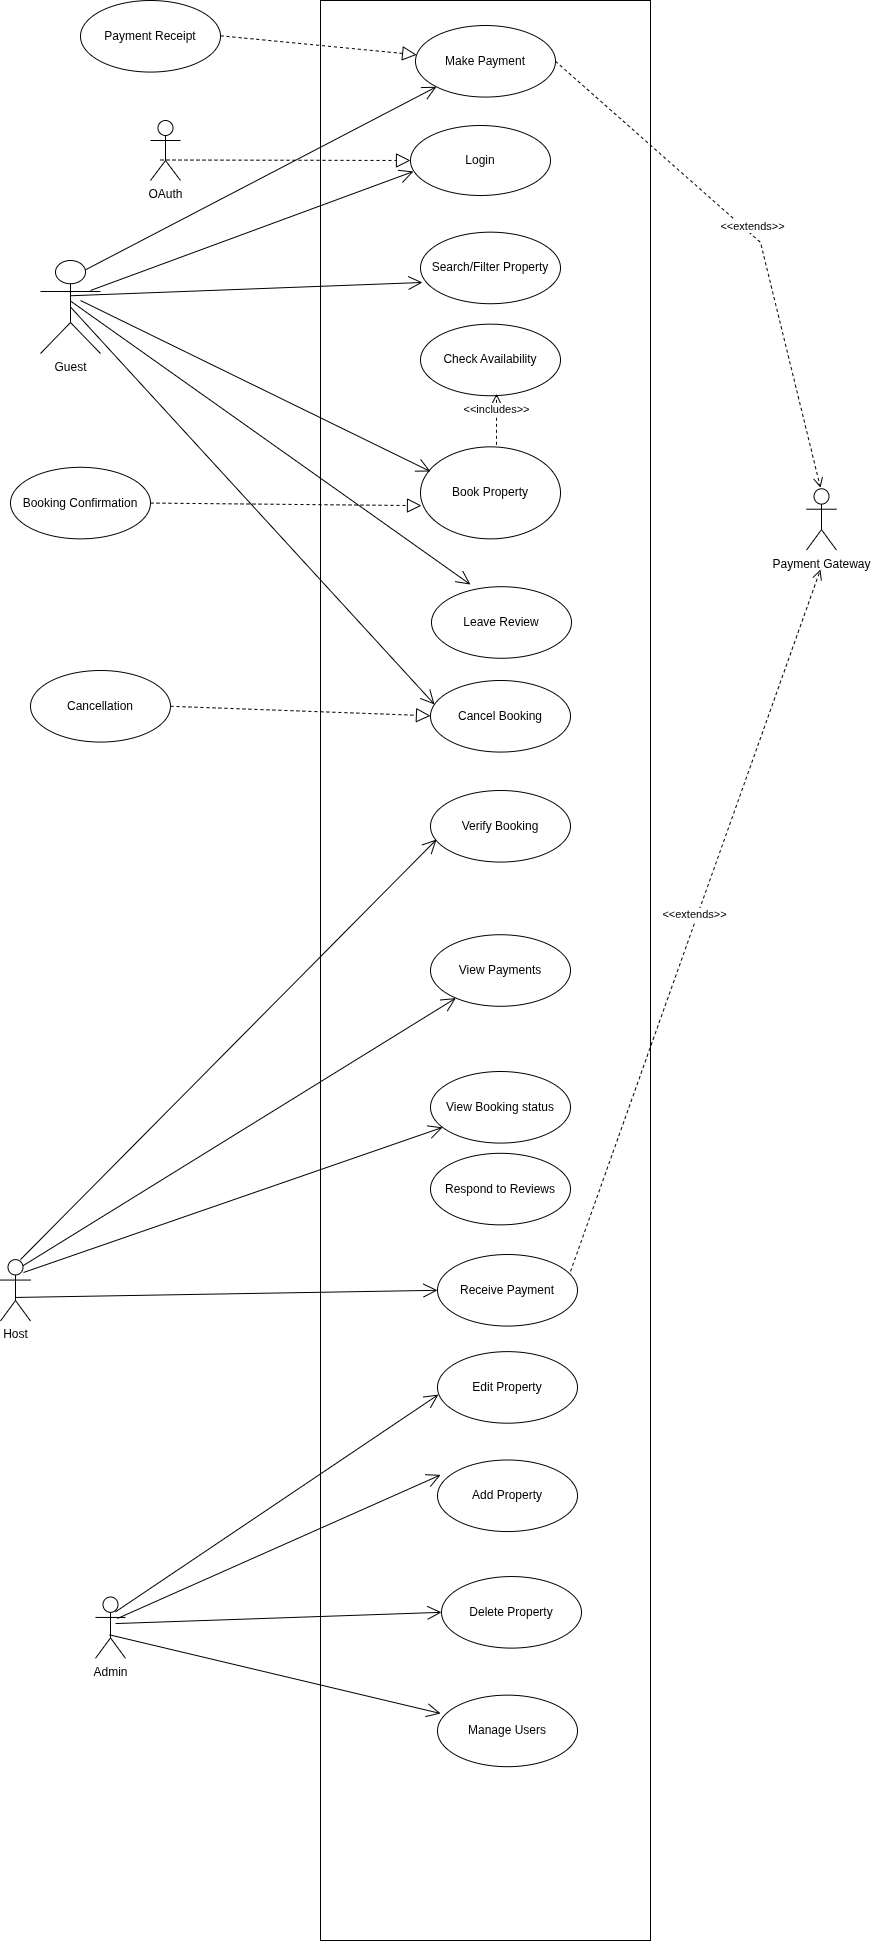

The diagram above was exported from draw.io. Its source (the exported page's mxGraphModel, read from the mxfile embedded in the PNG):
<mxGraphModel dx="1838" dy="2147" grid="1" gridSize="10" guides="1" tooltips="1" connect="1" arrows="1" fold="1" page="1" pageScale="1" pageWidth="1100" pageHeight="850" math="0" shadow="0">
  <root>
    <mxCell id="0" />
    <mxCell id="1" parent="0" />
    <mxCell id="p0FGebe8wvzUorr2i3AD-75" value="" style="group" vertex="1" connectable="0" parent="1">
      <mxGeometry x="-10" y="-1280" width="776" height="1830" as="geometry" />
    </mxCell>
    <mxCell id="E2ybTbHC7Kkn3u1oVhEI-1" value="" style="rounded=0;whiteSpace=wrap;html=1;" parent="p0FGebe8wvzUorr2i3AD-75" vertex="1">
      <mxGeometry x="260" y="-110" width="330" height="1940" as="geometry" />
    </mxCell>
    <mxCell id="E2ybTbHC7Kkn3u1oVhEI-2" value="Search/Filter Property" style="ellipse;whiteSpace=wrap;html=1;" parent="p0FGebe8wvzUorr2i3AD-75" vertex="1">
      <mxGeometry x="360" y="121.65921787709497" width="140" height="71.56424581005587" as="geometry" />
    </mxCell>
    <mxCell id="E2ybTbHC7Kkn3u1oVhEI-6" value="Check Availability" style="ellipse;whiteSpace=wrap;html=1;" parent="p0FGebe8wvzUorr2i3AD-75" vertex="1">
      <mxGeometry x="360" y="213.6703910614525" width="140" height="71.56424581005587" as="geometry" />
    </mxCell>
    <mxCell id="E2ybTbHC7Kkn3u1oVhEI-7" value="Book Property" style="ellipse;whiteSpace=wrap;html=1;" parent="p0FGebe8wvzUorr2i3AD-75" vertex="1">
      <mxGeometry x="360" y="336.3519553072626" width="140" height="92.01117318435755" as="geometry" />
    </mxCell>
    <mxCell id="E2ybTbHC7Kkn3u1oVhEI-8" value="Verify Booking" style="ellipse;whiteSpace=wrap;html=1;" parent="p0FGebe8wvzUorr2i3AD-75" vertex="1">
      <mxGeometry x="370" y="679.9989385474861" width="140" height="71.56424581005587" as="geometry" />
    </mxCell>
    <mxCell id="E2ybTbHC7Kkn3u1oVhEI-9" value="Leave Review" style="ellipse;whiteSpace=wrap;html=1;" parent="p0FGebe8wvzUorr2i3AD-75" vertex="1">
      <mxGeometry x="371" y="476.20111731843576" width="140" height="71.56424581005587" as="geometry" />
    </mxCell>
    <mxCell id="E2ybTbHC7Kkn3u1oVhEI-16" value="Add Property" style="ellipse;whiteSpace=wrap;html=1;" parent="p0FGebe8wvzUorr2i3AD-75" vertex="1">
      <mxGeometry x="377" y="1349.4972067039105" width="140" height="71.56424581005587" as="geometry" />
    </mxCell>
    <mxCell id="E2ybTbHC7Kkn3u1oVhEI-17" value="Cancel Booking" style="ellipse;whiteSpace=wrap;html=1;" parent="p0FGebe8wvzUorr2i3AD-75" vertex="1">
      <mxGeometry x="370" y="569.9959217877096" width="140" height="71.56424581005587" as="geometry" />
    </mxCell>
    <mxCell id="p0FGebe8wvzUorr2i3AD-1" value="Edit Property" style="ellipse;whiteSpace=wrap;html=1;" vertex="1" parent="p0FGebe8wvzUorr2i3AD-75">
      <mxGeometry x="377" y="1241.1284916201118" width="140" height="71.56424581005587" as="geometry" />
    </mxCell>
    <mxCell id="p0FGebe8wvzUorr2i3AD-2" value="Delete Property" style="ellipse;whiteSpace=wrap;html=1;" vertex="1" parent="p0FGebe8wvzUorr2i3AD-75">
      <mxGeometry x="381" y="1466.04469273743" width="140" height="71.56424581005587" as="geometry" />
    </mxCell>
    <mxCell id="p0FGebe8wvzUorr2i3AD-5" value="Manage Users" style="ellipse;whiteSpace=wrap;html=1;" vertex="1" parent="p0FGebe8wvzUorr2i3AD-75">
      <mxGeometry x="377" y="1584.6368715083797" width="140" height="71.56424581005587" as="geometry" />
    </mxCell>
    <mxCell id="p0FGebe8wvzUorr2i3AD-7" value="View Payments" style="ellipse;whiteSpace=wrap;html=1;" vertex="1" parent="p0FGebe8wvzUorr2i3AD-75">
      <mxGeometry x="370" y="824.2209497206704" width="140" height="71.56424581005587" as="geometry" />
    </mxCell>
    <mxCell id="p0FGebe8wvzUorr2i3AD-11" value="Payment Gateway" style="shape=umlActor;verticalLabelPosition=bottom;verticalAlign=top;html=1;" vertex="1" parent="p0FGebe8wvzUorr2i3AD-75">
      <mxGeometry x="746" y="378.268156424581" width="30" height="61.340782122905026" as="geometry" />
    </mxCell>
    <mxCell id="p0FGebe8wvzUorr2i3AD-13" value="&amp;lt;&amp;lt;includes&amp;gt;&amp;gt;" style="html=1;verticalAlign=bottom;endArrow=open;dashed=1;endSize=8;curved=0;rounded=0;" edge="1" parent="p0FGebe8wvzUorr2i3AD-75">
      <mxGeometry relative="1" as="geometry">
        <mxPoint x="436" y="334.3072625698324" as="sourcePoint" />
        <mxPoint x="436" y="283.18994413407825" as="targetPoint" />
      </mxGeometry>
    </mxCell>
    <mxCell id="p0FGebe8wvzUorr2i3AD-16" value="&amp;lt;&amp;lt;extends&amp;gt;&amp;gt;" style="html=1;verticalAlign=bottom;endArrow=open;dashed=1;endSize=8;curved=0;rounded=0;exitX=1;exitY=0.5;exitDx=0;exitDy=0;" edge="1" parent="p0FGebe8wvzUorr2i3AD-75" source="p0FGebe8wvzUorr2i3AD-17">
      <mxGeometry relative="1" as="geometry">
        <mxPoint x="588" y="66.45251396648045" as="sourcePoint" />
        <mxPoint x="760" y="377.24581005586595" as="targetPoint" />
        <Array as="points">
          <mxPoint x="700" y="131.8826815642458" />
        </Array>
      </mxGeometry>
    </mxCell>
    <mxCell id="p0FGebe8wvzUorr2i3AD-18" value="&amp;lt;&amp;lt;extends&amp;gt;&amp;gt;" style="html=1;verticalAlign=bottom;endArrow=open;dashed=1;endSize=8;curved=0;rounded=0;exitX=0.936;exitY=0.314;exitDx=0;exitDy=0;exitPerimeter=0;" edge="1" parent="p0FGebe8wvzUorr2i3AD-75" source="p0FGebe8wvzUorr2i3AD-78">
      <mxGeometry relative="1" as="geometry">
        <mxPoint x="610" y="1012.1229050279329" as="sourcePoint" />
        <mxPoint x="760" y="459.0335195530726" as="targetPoint" />
      </mxGeometry>
    </mxCell>
    <mxCell id="p0FGebe8wvzUorr2i3AD-20" value="Booking Confirmation" style="ellipse;whiteSpace=wrap;html=1;" vertex="1" parent="p0FGebe8wvzUorr2i3AD-75">
      <mxGeometry x="-50" y="356.7941899441341" width="140" height="71.56424581005587" as="geometry" />
    </mxCell>
    <mxCell id="p0FGebe8wvzUorr2i3AD-26" value="" style="endArrow=block;dashed=1;endFill=0;endSize=12;html=1;rounded=0;exitX=1;exitY=0.5;exitDx=0;exitDy=0;" edge="1" parent="p0FGebe8wvzUorr2i3AD-75" source="p0FGebe8wvzUorr2i3AD-20">
      <mxGeometry width="160" relative="1" as="geometry">
        <mxPoint x="170" y="395" as="sourcePoint" />
        <mxPoint x="361" y="395.1368715083799" as="targetPoint" />
      </mxGeometry>
    </mxCell>
    <mxCell id="p0FGebe8wvzUorr2i3AD-34" value="Cancellation" style="ellipse;whiteSpace=wrap;html=1;" vertex="1" parent="p0FGebe8wvzUorr2i3AD-75">
      <mxGeometry x="-30" y="559.9959217877096" width="140" height="71.56424581005587" as="geometry" />
    </mxCell>
    <mxCell id="p0FGebe8wvzUorr2i3AD-37" value="" style="endArrow=block;dashed=1;endFill=0;endSize=12;html=1;rounded=0;exitX=1;exitY=0.5;exitDx=0;exitDy=0;" edge="1" parent="p0FGebe8wvzUorr2i3AD-75" source="p0FGebe8wvzUorr2i3AD-34">
      <mxGeometry width="160" relative="1" as="geometry">
        <mxPoint x="197" y="605.2797765363129" as="sourcePoint" />
        <mxPoint x="370" y="605.2797765363129" as="targetPoint" />
      </mxGeometry>
    </mxCell>
    <mxCell id="p0FGebe8wvzUorr2i3AD-79" value="View Booking status" style="ellipse;whiteSpace=wrap;html=1;" vertex="1" parent="p0FGebe8wvzUorr2i3AD-75">
      <mxGeometry x="370" y="961.0055865921788" width="140" height="71.56424581005587" as="geometry" />
    </mxCell>
    <mxCell id="p0FGebe8wvzUorr2i3AD-78" value="Receive Payment" style="ellipse;whiteSpace=wrap;html=1;" vertex="1" parent="p0FGebe8wvzUorr2i3AD-75">
      <mxGeometry x="377" y="1144.0055865921786" width="140" height="71.56424581005587" as="geometry" />
    </mxCell>
    <mxCell id="p0FGebe8wvzUorr2i3AD-77" value="Respond to Reviews" style="ellipse;whiteSpace=wrap;html=1;" vertex="1" parent="p0FGebe8wvzUorr2i3AD-75">
      <mxGeometry x="370" y="1042.7932960893854" width="140" height="71.56424581005587" as="geometry" />
    </mxCell>
    <mxCell id="p0FGebe8wvzUorr2i3AD-85" value="Admin" style="shape=umlActor;verticalLabelPosition=bottom;verticalAlign=top;html=1;" vertex="1" parent="p0FGebe8wvzUorr2i3AD-75">
      <mxGeometry x="35" y="1486.491620111732" width="30" height="61.340782122905026" as="geometry" />
    </mxCell>
    <mxCell id="p0FGebe8wvzUorr2i3AD-86" value="" style="endArrow=open;endFill=1;endSize=12;html=1;rounded=0;entryX=0.007;entryY=0.6;entryDx=0;entryDy=0;entryPerimeter=0;" edge="1" parent="p0FGebe8wvzUorr2i3AD-75" target="p0FGebe8wvzUorr2i3AD-1">
      <mxGeometry width="160" relative="1" as="geometry">
        <mxPoint x="55" y="1501.3156424581007" as="sourcePoint" />
        <mxPoint x="215" y="1501.3156424581007" as="targetPoint" />
      </mxGeometry>
    </mxCell>
    <mxCell id="p0FGebe8wvzUorr2i3AD-89" value="" style="endArrow=open;endFill=1;endSize=12;html=1;rounded=0;entryX=0;entryY=0.5;entryDx=0;entryDy=0;" edge="1" parent="p0FGebe8wvzUorr2i3AD-75" target="p0FGebe8wvzUorr2i3AD-2">
      <mxGeometry width="160" relative="1" as="geometry">
        <mxPoint x="55" y="1513.072625698324" as="sourcePoint" />
        <mxPoint x="215" y="1513.072625698324" as="targetPoint" />
      </mxGeometry>
    </mxCell>
    <mxCell id="p0FGebe8wvzUorr2i3AD-88" value="" style="endArrow=open;endFill=1;endSize=12;html=1;rounded=0;entryX=0.364;entryY=0.883;entryDx=0;entryDy=0;entryPerimeter=0;exitX=0.467;exitY=0.617;exitDx=0;exitDy=0;exitPerimeter=0;" edge="1" parent="p0FGebe8wvzUorr2i3AD-75" source="p0FGebe8wvzUorr2i3AD-85" target="E2ybTbHC7Kkn3u1oVhEI-1">
      <mxGeometry width="160" relative="1" as="geometry">
        <mxPoint x="60" y="1513.072625698324" as="sourcePoint" />
        <mxPoint x="240" y="1645.977653631285" as="targetPoint" />
      </mxGeometry>
    </mxCell>
    <mxCell id="p0FGebe8wvzUorr2i3AD-87" value="" style="endArrow=open;endFill=1;endSize=12;html=1;rounded=0;exitX=0.733;exitY=0.35;exitDx=0;exitDy=0;exitPerimeter=0;entryX=0.364;entryY=0.76;entryDx=0;entryDy=0;entryPerimeter=0;" edge="1" parent="p0FGebe8wvzUorr2i3AD-75" source="p0FGebe8wvzUorr2i3AD-85" target="E2ybTbHC7Kkn3u1oVhEI-1">
      <mxGeometry width="160" relative="1" as="geometry">
        <mxPoint x="180" y="1431.2849162011173" as="sourcePoint" />
        <mxPoint x="340" y="1431.2849162011173" as="targetPoint" />
      </mxGeometry>
    </mxCell>
    <mxCell id="p0FGebe8wvzUorr2i3AD-109" value="Login" style="ellipse;whiteSpace=wrap;html=1;" vertex="1" parent="p0FGebe8wvzUorr2i3AD-75">
      <mxGeometry x="350" y="14.999999999999996" width="140" height="70" as="geometry" />
    </mxCell>
    <mxCell id="p0FGebe8wvzUorr2i3AD-17" value="Make Payment" style="ellipse;whiteSpace=wrap;html=1;" vertex="1" parent="p0FGebe8wvzUorr2i3AD-75">
      <mxGeometry x="355" y="-84.99541899441351" width="140" height="71.56424581005587" as="geometry" />
    </mxCell>
    <mxCell id="p0FGebe8wvzUorr2i3AD-122" value="" style="endArrow=open;endFill=1;endSize=12;html=1;rounded=0;entryX=0.021;entryY=0.657;entryDx=0;entryDy=0;entryPerimeter=0;" edge="1" parent="p0FGebe8wvzUorr2i3AD-75" target="p0FGebe8wvzUorr2i3AD-109">
      <mxGeometry width="160" relative="1" as="geometry">
        <mxPoint x="30" y="180" as="sourcePoint" />
        <mxPoint x="270" y="135" as="targetPoint" />
      </mxGeometry>
    </mxCell>
    <mxCell id="p0FGebe8wvzUorr2i3AD-142" value="OAuth" style="shape=umlActor;verticalLabelPosition=bottom;verticalAlign=top;html=1;" vertex="1" parent="p0FGebe8wvzUorr2i3AD-75">
      <mxGeometry x="90" y="10" width="30" height="60" as="geometry" />
    </mxCell>
    <mxCell id="p0FGebe8wvzUorr2i3AD-147" value="" style="endArrow=block;dashed=1;endFill=0;endSize=12;html=1;rounded=0;" edge="1" parent="p0FGebe8wvzUorr2i3AD-75" target="p0FGebe8wvzUorr2i3AD-109">
      <mxGeometry width="160" relative="1" as="geometry">
        <mxPoint x="100" y="49.5" as="sourcePoint" />
        <mxPoint x="260" y="49.5" as="targetPoint" />
      </mxGeometry>
    </mxCell>
    <mxCell id="p0FGebe8wvzUorr2i3AD-19" value="Payment Receipt" style="ellipse;whiteSpace=wrap;html=1;" vertex="1" parent="1">
      <mxGeometry x="10" y="-1389.9954189944135" width="140" height="71.56424581005587" as="geometry" />
    </mxCell>
    <mxCell id="E2ybTbHC7Kkn3u1oVhEI-4" value="Guest" style="shape=umlActor;verticalLabelPosition=bottom;verticalAlign=top;html=1;outlineConnect=0;" parent="1" vertex="1">
      <mxGeometry x="-30" y="-1130.000782122905" width="60" height="93.03351955307264" as="geometry" />
    </mxCell>
    <mxCell id="p0FGebe8wvzUorr2i3AD-120" value="" style="endArrow=open;endFill=1;endSize=12;html=1;rounded=0;exitX=0.75;exitY=0.1;exitDx=0;exitDy=0;exitPerimeter=0;" edge="1" parent="1" source="E2ybTbHC7Kkn3u1oVhEI-4" target="p0FGebe8wvzUorr2i3AD-17">
      <mxGeometry width="160" relative="1" as="geometry">
        <mxPoint x="150" y="-1155" as="sourcePoint" />
        <mxPoint x="480" y="-1215" as="targetPoint" />
      </mxGeometry>
    </mxCell>
    <mxCell id="p0FGebe8wvzUorr2i3AD-126" value="" style="endArrow=open;endFill=1;endSize=12;html=1;rounded=0;entryX=0.029;entryY=0.335;entryDx=0;entryDy=0;entryPerimeter=0;exitX=0.5;exitY=0.5;exitDx=0;exitDy=0;exitPerimeter=0;" edge="1" parent="1" source="E2ybTbHC7Kkn3u1oVhEI-4" target="E2ybTbHC7Kkn3u1oVhEI-17">
      <mxGeometry width="160" relative="1" as="geometry">
        <mxPoint x="68" y="-1070" as="sourcePoint" />
        <mxPoint x="260" y="-890" as="targetPoint" />
      </mxGeometry>
    </mxCell>
    <mxCell id="p0FGebe8wvzUorr2i3AD-131" value="" style="endArrow=open;endFill=1;endSize=12;html=1;rounded=0;exitX=0.5;exitY=0.5;exitDx=0;exitDy=0;exitPerimeter=0;entryX=0.064;entryY=0.333;entryDx=0;entryDy=0;entryPerimeter=0;" edge="1" parent="1">
      <mxGeometry width="160" relative="1" as="geometry">
        <mxPoint y="-1089.4840223463689" as="sourcePoint" />
        <mxPoint x="399.96000000000004" y="-805.9679888268156" as="targetPoint" />
      </mxGeometry>
    </mxCell>
    <mxCell id="p0FGebe8wvzUorr2i3AD-128" value="" style="endArrow=open;endFill=1;endSize=12;html=1;rounded=0;entryX=0.071;entryY=0.268;entryDx=0;entryDy=0;entryPerimeter=0;" edge="1" parent="1" target="E2ybTbHC7Kkn3u1oVhEI-7">
      <mxGeometry width="160" relative="1" as="geometry">
        <mxPoint x="10" y="-1090" as="sourcePoint" />
        <mxPoint x="210" y="-1086.33" as="targetPoint" />
      </mxGeometry>
    </mxCell>
    <mxCell id="p0FGebe8wvzUorr2i3AD-30" value="" style="endArrow=open;endFill=1;endSize=12;html=1;rounded=0;exitX=0.5;exitY=0.379;exitDx=0;exitDy=0;exitPerimeter=0;entryX=0.014;entryY=0.703;entryDx=0;entryDy=0;entryPerimeter=0;" edge="1" parent="1" source="E2ybTbHC7Kkn3u1oVhEI-4" target="E2ybTbHC7Kkn3u1oVhEI-2">
      <mxGeometry width="160" relative="1" as="geometry">
        <mxPoint x="160" y="-1143.0698324022346" as="sourcePoint" />
        <mxPoint x="380" y="-1143" as="targetPoint" />
      </mxGeometry>
    </mxCell>
    <mxCell id="p0FGebe8wvzUorr2i3AD-138" value="" style="endArrow=block;dashed=1;endFill=0;endSize=12;html=1;rounded=0;" edge="1" parent="1" target="p0FGebe8wvzUorr2i3AD-17">
      <mxGeometry width="160" relative="1" as="geometry">
        <mxPoint x="150" y="-1354.71" as="sourcePoint" />
        <mxPoint x="310" y="-1354.71" as="targetPoint" />
      </mxGeometry>
    </mxCell>
    <mxCell id="p0FGebe8wvzUorr2i3AD-80" value="Host" style="shape=umlActor;verticalLabelPosition=bottom;verticalAlign=top;html=1;" vertex="1" parent="1">
      <mxGeometry x="-70" y="-130.88513966480446" width="30" height="61.340782122905026" as="geometry" />
    </mxCell>
    <mxCell id="p0FGebe8wvzUorr2i3AD-65" value="" style="endArrow=open;endFill=1;endSize=12;html=1;rounded=0;exitX=0.5;exitY=0.617;exitDx=0;exitDy=0;exitPerimeter=0;entryX=0;entryY=0.5;entryDx=0;entryDy=0;" edge="1" parent="1" source="p0FGebe8wvzUorr2i3AD-80" target="p0FGebe8wvzUorr2i3AD-78">
      <mxGeometry width="160" relative="1" as="geometry">
        <mxPoint x="30" y="-32.73743016759772" as="sourcePoint" />
        <mxPoint x="372.26548159207323" y="-126.75126160959917" as="targetPoint" />
      </mxGeometry>
    </mxCell>
    <mxCell id="p0FGebe8wvzUorr2i3AD-153" value="" style="endArrow=open;endFill=1;endSize=12;html=1;rounded=0;entryX=0.043;entryY=0.685;entryDx=0;entryDy=0;entryPerimeter=0;" edge="1" parent="1" target="E2ybTbHC7Kkn3u1oVhEI-8">
      <mxGeometry width="160" relative="1" as="geometry">
        <mxPoint x="-50" y="-130.89" as="sourcePoint" />
        <mxPoint x="110" y="-130.89" as="targetPoint" />
      </mxGeometry>
    </mxCell>
    <mxCell id="p0FGebe8wvzUorr2i3AD-62" value="" style="endArrow=open;endFill=1;endSize=12;html=1;rounded=0;exitX=0.75;exitY=0.1;exitDx=0;exitDy=0;exitPerimeter=0;" edge="1" parent="1" source="p0FGebe8wvzUorr2i3AD-80" target="p0FGebe8wvzUorr2i3AD-7">
      <mxGeometry width="160" relative="1" as="geometry">
        <mxPoint x="30" y="-104.30167597765376" as="sourcePoint" />
        <mxPoint x="210" y="-13.312849162011162" as="targetPoint" />
      </mxGeometry>
    </mxCell>
    <mxCell id="p0FGebe8wvzUorr2i3AD-64" value="" style="endArrow=open;endFill=1;endSize=12;html=1;rounded=0;exitX=0.767;exitY=0.21;exitDx=0;exitDy=0;exitPerimeter=0;" edge="1" parent="1" source="p0FGebe8wvzUorr2i3AD-80" target="p0FGebe8wvzUorr2i3AD-79">
      <mxGeometry width="160" relative="1" as="geometry">
        <mxPoint x="45" y="-105.83519553072642" as="sourcePoint" />
        <mxPoint x="362.98" y="-76.68810055865902" as="targetPoint" />
      </mxGeometry>
    </mxCell>
  </root>
</mxGraphModel>